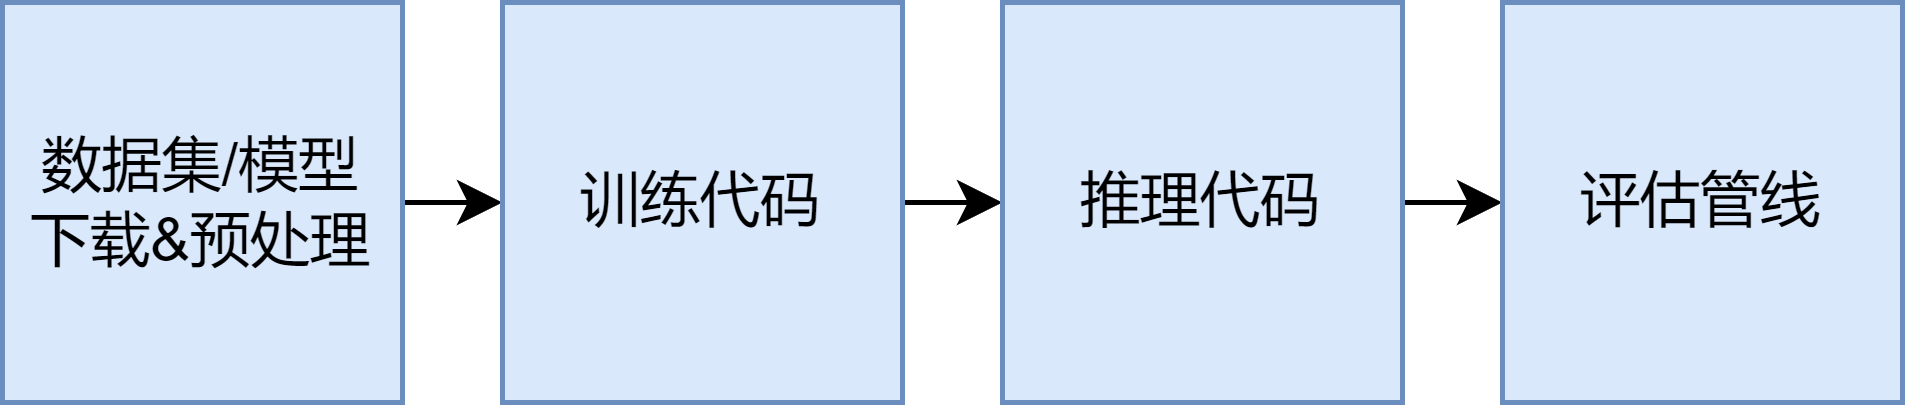

The diagram above was exported from draw.io. Its source (the exported page's mxGraphModel, read from the mxfile embedded in the PNG):
<mxGraphModel dx="1050" dy="621" grid="1" gridSize="10" guides="1" tooltips="1" connect="1" arrows="1" fold="1" page="1" pageScale="1" pageWidth="1300" pageHeight="400" math="0" shadow="0">
  <root>
    <mxCell id="0" />
    <mxCell id="1" parent="0" />
    <mxCell id="7OCDVvv01d6Cy-rckO07-14" style="edgeStyle=orthogonalEdgeStyle;rounded=0;orthogonalLoop=1;jettySize=auto;html=1;exitX=1;exitY=0.5;exitDx=0;exitDy=0;entryX=0;entryY=0.5;entryDx=0;entryDy=0;" parent="1" source="lBVNPZGXw0rcz1G2FGtv-1" target="7OCDVvv01d6Cy-rckO07-11" edge="1">
      <mxGeometry relative="1" as="geometry" />
    </mxCell>
    <mxCell id="lBVNPZGXw0rcz1G2FGtv-1" value="数据集/模型&lt;div&gt;下载&amp;amp;预处理&lt;/div&gt;" style="rounded=0;whiteSpace=wrap;html=1;fillColor=#dae8fc;strokeColor=#6c8ebf;" parent="1" vertex="1">
      <mxGeometry x="10" y="10" width="80" height="80" as="geometry" />
    </mxCell>
    <mxCell id="7OCDVvv01d6Cy-rckO07-15" style="edgeStyle=orthogonalEdgeStyle;rounded=0;orthogonalLoop=1;jettySize=auto;html=1;exitX=1;exitY=0.5;exitDx=0;exitDy=0;entryX=0;entryY=0.5;entryDx=0;entryDy=0;" parent="1" source="7OCDVvv01d6Cy-rckO07-11" target="7OCDVvv01d6Cy-rckO07-12" edge="1">
      <mxGeometry relative="1" as="geometry" />
    </mxCell>
    <mxCell id="7OCDVvv01d6Cy-rckO07-11" value="训练代码" style="rounded=0;whiteSpace=wrap;html=1;fillColor=#dae8fc;strokeColor=#6c8ebf;" parent="1" vertex="1">
      <mxGeometry x="110" y="10" width="80" height="80" as="geometry" />
    </mxCell>
    <mxCell id="7OCDVvv01d6Cy-rckO07-16" style="edgeStyle=orthogonalEdgeStyle;rounded=0;orthogonalLoop=1;jettySize=auto;html=1;exitX=1;exitY=0.5;exitDx=0;exitDy=0;entryX=0;entryY=0.5;entryDx=0;entryDy=0;" parent="1" source="7OCDVvv01d6Cy-rckO07-12" target="7OCDVvv01d6Cy-rckO07-13" edge="1">
      <mxGeometry relative="1" as="geometry" />
    </mxCell>
    <mxCell id="7OCDVvv01d6Cy-rckO07-12" value="推理代码" style="rounded=0;whiteSpace=wrap;html=1;fillColor=#dae8fc;strokeColor=#6c8ebf;" parent="1" vertex="1">
      <mxGeometry x="210" y="10" width="80" height="80" as="geometry" />
    </mxCell>
    <mxCell id="7OCDVvv01d6Cy-rckO07-13" value="评估管线" style="rounded=0;whiteSpace=wrap;html=1;fillColor=#dae8fc;strokeColor=#6c8ebf;" parent="1" vertex="1">
      <mxGeometry x="310" y="10" width="80" height="80" as="geometry" />
    </mxCell>
  </root>
</mxGraphModel>